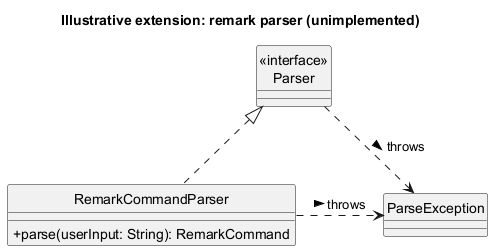

The diagram above was rendered by PlantUML. Its source (embedded in the PNG):
@startuml
' Illustrative AB3 extension only. StudentBook does not implement RemarkCommandParser or RemarkCommand.
hide circle
skinparam classAttributeIconSize 0
title Illustrative extension: remark parser (unimplemented)

Class "<<interface>>\nParser" as Parser
Class RemarkCommandParser {
  +parse(userInput: String): RemarkCommand
}
Class ParseException

RemarkCommandParser .up.|> Parser
Parser .right.> ParseException: throws >
RemarkCommandParser .right.> ParseException: throws >
@enduml